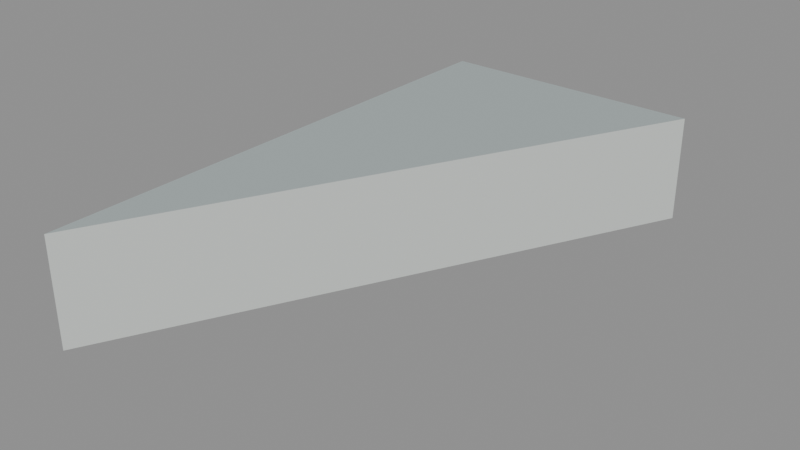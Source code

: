 # Source: floor_tri_0_1_6.blend  (saved by Blender 5.2.45; exported with 4.5.12 LTS)
import bpy
from mathutils import Matrix  # noqa: F401  (used for matrix-valued properties, if any)

bpy.ops.wm.read_factory_settings(use_empty=True)
scene = bpy.context.scene
scene.name = 'floor_tri_0_1_6'

# ---- materials (node trees are filled in below, after node groups)
mat_paint_surface = bpy.data.materials.new('Paint_Surface')
mat_paint_surface.diffuse_color = (0.48, 0.55, 0.55, 1.0)
mat_paint_fascia = bpy.data.materials.new('Paint_Fascia')
mat_paint_fascia.diffuse_color = (0.74, 0.78, 0.75, 1.0)
mat_paint_underside = bpy.data.materials.new('Paint_Underside')
mat_paint_underside.diffuse_color = (0.74, 0.78, 0.75, 1.0)

# ---- material node trees
mat_paint_surface.use_nodes = True; mat_paint_surface.node_tree.nodes.clear()
_N = mat_paint_surface.node_tree.nodes; _L = mat_paint_surface.node_tree.links
n0 = _N.new('ShaderNodeBsdfPrincipled'); n0.name = 'Principled BSDF'; n0.location = (-200, 100)
n0.inputs[0].default_value = (0.48, 0.55, 0.55, 1.0)
n0.inputs[1].default_value = 0.25
n0.inputs[2].default_value = 0.48
n0.inputs[10].default_value = 0.005
n1 = _N.new('ShaderNodeOutputMaterial'); n1.name = 'Material Output'; n1.location = (200, 100)
_L.new(n0.outputs[0], n1.inputs[0])
n1.is_active_output = True
mat_paint_fascia.use_nodes = True; mat_paint_fascia.node_tree.nodes.clear()
_N = mat_paint_fascia.node_tree.nodes; _L = mat_paint_fascia.node_tree.links
n0 = _N.new('ShaderNodeBsdfPrincipled'); n0.name = 'Principled BSDF'; n0.location = (-200, 100)
n0.inputs[0].default_value = (0.74, 0.78, 0.75, 1.0)
n0.inputs[1].default_value = 0.25
n0.inputs[2].default_value = 0.48
n0.inputs[10].default_value = 0.005
n1 = _N.new('ShaderNodeOutputMaterial'); n1.name = 'Material Output'; n1.location = (200, 100)
_L.new(n0.outputs[0], n1.inputs[0])
n1.is_active_output = True
mat_paint_underside.use_nodes = True; mat_paint_underside.node_tree.nodes.clear()
_N = mat_paint_underside.node_tree.nodes; _L = mat_paint_underside.node_tree.links
n0 = _N.new('ShaderNodeBsdfPrincipled'); n0.name = 'Principled BSDF'; n0.location = (-200, 100)
n0.inputs[0].default_value = (0.74, 0.78, 0.75, 1.0)
n0.inputs[1].default_value = 0.25
n0.inputs[2].default_value = 0.48
n0.inputs[10].default_value = 0.005
n1 = _N.new('ShaderNodeOutputMaterial'); n1.name = 'Material Output'; n1.location = (200, 100)
_L.new(n0.outputs[0], n1.inputs[0])
n1.is_active_output = True

# ---- meshes
me_floor_tri_0_1_6 = bpy.data.meshes.new('floor_tri_0_1_6')
me_floor_tri_0_1_6.from_pydata([(0.0, 0.0, -0.1), (0.25, 0.0, -0.1), (0.0, -0.5, -0.1), (0.0, 0.0, 0.0), (0.25, 0.0, 0.0), (0.0, -0.5, 0.0)], [], [(0, 1, 2), (5, 4, 3), (0, 3, 4, 1), (1, 4, 5, 2), (2, 5, 3, 0)])
me_floor_tri_0_1_6.polygons.foreach_set('material_index', [2, 0, 1, 1, 1])
_uv = me_floor_tri_0_1_6.uv_layers.new(name='UVMap')
_uv.uv.foreach_set('vector', [0.0, 0.0, 0.25, 0.0, 0.0, -0.5, 0.0, -0.5, 0.25, 0.0, 0.0, 0.0, 0.0, -0.1, 0.0, 0.0, 0.25, 0.0, 0.25, -0.1, 0.0, -0.1, 0.0, 0.0, -0.5, 0.0, -0.5, -0.1, -0.5, -0.1, -0.5, 0.0, 0.0, 0.0, 0.0, -0.1])
me_floor_tri_0_1_6.materials.append(mat_paint_surface)
me_floor_tri_0_1_6.materials.append(mat_paint_fascia)
me_floor_tri_0_1_6.materials.append(mat_paint_underside)
me_floor_tri_0_1_6.update()

# ---- objects
ob_floor_tri_0_1_6 = bpy.data.objects.new('floor_tri_0_1_6', me_floor_tri_0_1_6)

# ---- transforms, parenting, visibility, modifiers, constraints
ob_floor_tri_0_1_6.location = (0.0, 0.0, 0.0)

# ---- collection membership
scene.collection.objects.link(ob_floor_tri_0_1_6)

# ---- scene / render settings (as saved in the file)
scene.frame_start = 1; scene.frame_end = 250; scene.frame_set(1)
scene.render.engine = 'BLENDER_EEVEE_NEXT'
scene.render.image_settings.exr_codec = 'NONE'
scene.render.use_bake_clear = False
scene.render.bake_margin = 0
scene.render.bake_bias = 0.0
scene.render.bake_samples = 0
scene.render.simplify_subdivision_render = 0
scene.render.simplify_child_particles_render = 0.0
scene.render.compositor_device = 'GPU'
scene.eevee.use_volume_custom_range = False
scene.eevee.gtao_distance = 0.0
scene.eevee.use_fast_gi = False
scene.eevee.fast_gi_thickness_near = 0.1
scene.eevee.fast_gi_thickness_far = 0.0
scene.eevee.ray_tracing_options.screen_trace_thickness = 0.1
bpy.context.view_layer.update()

# ---- added for rendering (the .blend has no active camera and no usable light): camera, sun + grey world if the file has none
cam_auto = bpy.data.cameras.new('AutoCamera')
cam_auto.lens = 50.0
cam_auto.sensor_width = 36.0
cam_auto.clip_end = 1000.0
ob_auto_camera = bpy.data.objects.new('AutoCamera', cam_auto)
scene.collection.objects.link(ob_auto_camera)
ob_auto_camera.location = (0.650427, -0.880512, 0.370341)
ob_auto_camera.rotation_euler = (1.09748, -7.21219e-08, 0.694738)
scene.camera = ob_auto_camera
light_auto_sun = bpy.data.lights.new('AutoSun', 'SUN')
light_auto_sun.energy = 3.0
light_auto_sun.angle = 0.0523599
ob_auto_sun = bpy.data.objects.new('AutoSun', light_auto_sun)
scene.collection.objects.link(ob_auto_sun)
ob_auto_sun.rotation_euler = (0.872665, 0.174533, 0.523599)
if scene.world is None:
    world_auto = bpy.data.worlds.new('AutoWorld')
    world_auto.color = (0.3, 0.3, 0.3)
    scene.world = world_auto
bpy.context.view_layer.update()
